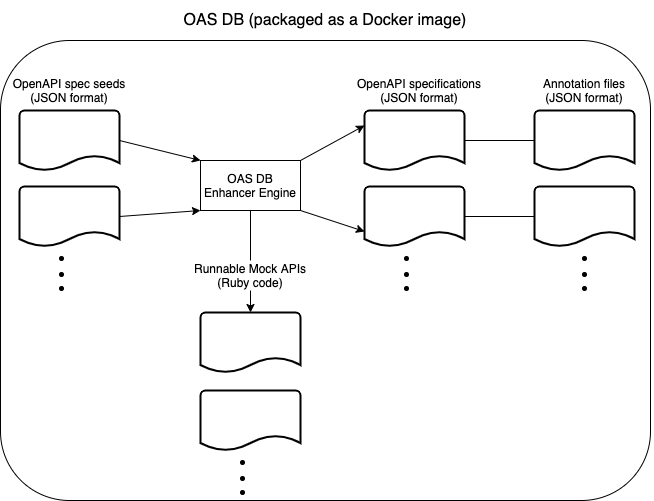

The diagram above was exported from draw.io. Its source (the exported page's mxGraphModel, read from the mxfile embedded in the PNG):
<mxGraphModel dx="1554" dy="496" grid="1" gridSize="10" guides="1" tooltips="1" connect="1" arrows="1" fold="1" page="1" pageScale="1" pageWidth="850" pageHeight="1100" math="0" shadow="0">
  <root>
    <mxCell id="0" />
    <mxCell id="1" parent="0" />
    <mxCell id="vK-s_4tG4zBal-yg_PzU-23" value="" style="endArrow=classic;html=1;exitX=0.5;exitY=1;exitDx=0;exitDy=0;entryX=0.5;entryY=0;entryDx=0;entryDy=0;entryPerimeter=0;" edge="1" parent="1" source="vK-s_4tG4zBal-yg_PzU-7" target="vK-s_4tG4zBal-yg_PzU-17">
      <mxGeometry width="50" height="50" relative="1" as="geometry">
        <mxPoint x="200" y="420" as="sourcePoint" />
        <mxPoint x="250" y="370" as="targetPoint" />
      </mxGeometry>
    </mxCell>
    <mxCell id="it4A1MvoI0Vsos8ydDxQ-1" value="" style="strokeWidth=2;html=1;shape=mxgraph.flowchart.document2;whiteSpace=wrap;size=0.25;flipH=0;" parent="1" vertex="1">
      <mxGeometry x="484" y="130" width="100" height="60" as="geometry" />
    </mxCell>
    <mxCell id="it4A1MvoI0Vsos8ydDxQ-2" value="" style="strokeWidth=2;html=1;shape=mxgraph.flowchart.document2;whiteSpace=wrap;size=0.25;" parent="1" vertex="1">
      <mxGeometry x="484" y="206" width="100" height="60" as="geometry" />
    </mxCell>
    <mxCell id="it4A1MvoI0Vsos8ydDxQ-3" value="" style="strokeWidth=2;html=1;shape=mxgraph.flowchart.document2;whiteSpace=wrap;size=0.25;" parent="1" vertex="1">
      <mxGeometry x="654" y="130" width="100" height="60" as="geometry" />
    </mxCell>
    <mxCell id="it4A1MvoI0Vsos8ydDxQ-4" value="" style="strokeWidth=2;html=1;shape=mxgraph.flowchart.document2;whiteSpace=wrap;size=0.25;" parent="1" vertex="1">
      <mxGeometry x="654" y="206" width="100" height="60" as="geometry" />
    </mxCell>
    <mxCell id="it4A1MvoI0Vsos8ydDxQ-6" value="" style="endArrow=none;html=1;exitX=1;exitY=0.5;exitDx=0;exitDy=0;exitPerimeter=0;" parent="1" source="it4A1MvoI0Vsos8ydDxQ-1" edge="1">
      <mxGeometry width="50" height="50" relative="1" as="geometry">
        <mxPoint x="604" y="218" as="sourcePoint" />
        <mxPoint x="654" y="160" as="targetPoint" />
      </mxGeometry>
    </mxCell>
    <mxCell id="it4A1MvoI0Vsos8ydDxQ-7" value="" style="endArrow=none;html=1;exitX=1;exitY=0.5;exitDx=0;exitDy=0;exitPerimeter=0;entryX=0;entryY=0.5;entryDx=0;entryDy=0;entryPerimeter=0;" parent="1" edge="1" target="it4A1MvoI0Vsos8ydDxQ-4" source="it4A1MvoI0Vsos8ydDxQ-2">
      <mxGeometry width="50" height="50" relative="1" as="geometry">
        <mxPoint x="584" y="257.5" as="sourcePoint" />
        <mxPoint x="654" y="257.5" as="targetPoint" />
      </mxGeometry>
    </mxCell>
    <mxCell id="it4A1MvoI0Vsos8ydDxQ-8" value="" style="ellipse;whiteSpace=wrap;html=1;aspect=fixed;fillColor=#000000;" parent="1" vertex="1">
      <mxGeometry x="524" y="276" width="4" height="4" as="geometry" />
    </mxCell>
    <mxCell id="it4A1MvoI0Vsos8ydDxQ-15" value="" style="ellipse;whiteSpace=wrap;html=1;aspect=fixed;fillColor=#000000;" parent="1" vertex="1">
      <mxGeometry x="524" y="292" width="4" height="4" as="geometry" />
    </mxCell>
    <mxCell id="it4A1MvoI0Vsos8ydDxQ-16" value="" style="ellipse;whiteSpace=wrap;html=1;aspect=fixed;fillColor=#000000;" parent="1" vertex="1">
      <mxGeometry x="524" y="306" width="4" height="4" as="geometry" />
    </mxCell>
    <mxCell id="it4A1MvoI0Vsos8ydDxQ-17" value="" style="ellipse;whiteSpace=wrap;html=1;aspect=fixed;fillColor=#000000;" parent="1" vertex="1">
      <mxGeometry x="702" y="276" width="4" height="4" as="geometry" />
    </mxCell>
    <mxCell id="it4A1MvoI0Vsos8ydDxQ-18" value="" style="ellipse;whiteSpace=wrap;html=1;aspect=fixed;fillColor=#000000;" parent="1" vertex="1">
      <mxGeometry x="702" y="292" width="4" height="4" as="geometry" />
    </mxCell>
    <mxCell id="it4A1MvoI0Vsos8ydDxQ-19" value="" style="ellipse;whiteSpace=wrap;html=1;aspect=fixed;fillColor=#000000;" parent="1" vertex="1">
      <mxGeometry x="702" y="306" width="4" height="4" as="geometry" />
    </mxCell>
    <mxCell id="it4A1MvoI0Vsos8ydDxQ-20" value="OpenAPI specifications (JSON format)" style="text;html=1;strokeColor=none;fillColor=none;align=center;verticalAlign=middle;whiteSpace=wrap;rounded=0;" parent="1" vertex="1">
      <mxGeometry x="470" y="70" width="138" height="80" as="geometry" />
    </mxCell>
    <mxCell id="it4A1MvoI0Vsos8ydDxQ-21" value="&lt;div&gt;Annotation files&lt;br&gt;(JSON format)&lt;/div&gt;" style="text;html=1;strokeColor=none;fillColor=none;align=center;verticalAlign=middle;whiteSpace=wrap;rounded=0;" parent="1" vertex="1">
      <mxGeometry x="635" y="70" width="138" height="80" as="geometry" />
    </mxCell>
    <mxCell id="vK-s_4tG4zBal-yg_PzU-1" value="" style="strokeWidth=2;html=1;shape=mxgraph.flowchart.document2;whiteSpace=wrap;size=0.25;" vertex="1" parent="1">
      <mxGeometry x="139" y="130" width="100" height="60" as="geometry" />
    </mxCell>
    <mxCell id="vK-s_4tG4zBal-yg_PzU-2" value="" style="strokeWidth=2;html=1;shape=mxgraph.flowchart.document2;whiteSpace=wrap;size=0.25;" vertex="1" parent="1">
      <mxGeometry x="139" y="206" width="100" height="60" as="geometry" />
    </mxCell>
    <mxCell id="vK-s_4tG4zBal-yg_PzU-3" value="" style="ellipse;whiteSpace=wrap;html=1;aspect=fixed;fillColor=#000000;" vertex="1" parent="1">
      <mxGeometry x="179" y="276" width="4" height="4" as="geometry" />
    </mxCell>
    <mxCell id="vK-s_4tG4zBal-yg_PzU-4" value="" style="ellipse;whiteSpace=wrap;html=1;aspect=fixed;fillColor=#000000;" vertex="1" parent="1">
      <mxGeometry x="179" y="292" width="4" height="4" as="geometry" />
    </mxCell>
    <mxCell id="vK-s_4tG4zBal-yg_PzU-5" value="" style="ellipse;whiteSpace=wrap;html=1;aspect=fixed;fillColor=#000000;" vertex="1" parent="1">
      <mxGeometry x="179" y="306" width="4" height="4" as="geometry" />
    </mxCell>
    <mxCell id="vK-s_4tG4zBal-yg_PzU-6" value="OpenAPI spec seeds (JSON format)" style="text;html=1;strokeColor=none;fillColor=none;align=center;verticalAlign=middle;whiteSpace=wrap;rounded=0;" vertex="1" parent="1">
      <mxGeometry x="120" y="70" width="138" height="80" as="geometry" />
    </mxCell>
    <mxCell id="vK-s_4tG4zBal-yg_PzU-7" value="OAS DB Enhancer Engine" style="rounded=0;whiteSpace=wrap;html=1;" vertex="1" parent="1">
      <mxGeometry x="320" y="180" width="100" height="50" as="geometry" />
    </mxCell>
    <mxCell id="vK-s_4tG4zBal-yg_PzU-10" value="" style="endArrow=classic;html=1;exitX=1;exitY=0.5;exitDx=0;exitDy=0;exitPerimeter=0;entryX=0;entryY=0;entryDx=0;entryDy=0;" edge="1" parent="1" source="vK-s_4tG4zBal-yg_PzU-1" target="vK-s_4tG4zBal-yg_PzU-7">
      <mxGeometry width="50" height="50" relative="1" as="geometry">
        <mxPoint x="290" y="320" as="sourcePoint" />
        <mxPoint x="340" y="270" as="targetPoint" />
      </mxGeometry>
    </mxCell>
    <mxCell id="vK-s_4tG4zBal-yg_PzU-11" value="" style="endArrow=classic;html=1;exitX=1;exitY=0.5;exitDx=0;exitDy=0;exitPerimeter=0;entryX=0;entryY=1;entryDx=0;entryDy=0;" edge="1" parent="1" source="vK-s_4tG4zBal-yg_PzU-2" target="vK-s_4tG4zBal-yg_PzU-7">
      <mxGeometry width="50" height="50" relative="1" as="geometry">
        <mxPoint x="350" y="370" as="sourcePoint" />
        <mxPoint x="400" y="320" as="targetPoint" />
      </mxGeometry>
    </mxCell>
    <mxCell id="vK-s_4tG4zBal-yg_PzU-12" value="" style="endArrow=classic;html=1;exitX=1;exitY=0;exitDx=0;exitDy=0;entryX=0;entryY=0.25;entryDx=0;entryDy=0;entryPerimeter=0;" edge="1" parent="1" source="vK-s_4tG4zBal-yg_PzU-7" target="it4A1MvoI0Vsos8ydDxQ-1">
      <mxGeometry width="50" height="50" relative="1" as="geometry">
        <mxPoint x="430" y="193" as="sourcePoint" />
        <mxPoint x="460" y="160" as="targetPoint" />
      </mxGeometry>
    </mxCell>
    <mxCell id="vK-s_4tG4zBal-yg_PzU-13" value="" style="endArrow=classic;html=1;exitX=1;exitY=1;exitDx=0;exitDy=0;entryX=0;entryY=0.75;entryDx=0;entryDy=0;entryPerimeter=0;" edge="1" parent="1" source="vK-s_4tG4zBal-yg_PzU-7" target="it4A1MvoI0Vsos8ydDxQ-2">
      <mxGeometry width="50" height="50" relative="1" as="geometry">
        <mxPoint x="410" y="288" as="sourcePoint" />
        <mxPoint x="474" y="261" as="targetPoint" />
      </mxGeometry>
    </mxCell>
    <mxCell id="vK-s_4tG4zBal-yg_PzU-17" value="" style="strokeWidth=2;html=1;shape=mxgraph.flowchart.document2;whiteSpace=wrap;size=0.25;" vertex="1" parent="1">
      <mxGeometry x="320" y="332" width="100" height="60" as="geometry" />
    </mxCell>
    <mxCell id="vK-s_4tG4zBal-yg_PzU-18" value="" style="strokeWidth=2;html=1;shape=mxgraph.flowchart.document2;whiteSpace=wrap;size=0.25;" vertex="1" parent="1">
      <mxGeometry x="320" y="410" width="100" height="60" as="geometry" />
    </mxCell>
    <mxCell id="vK-s_4tG4zBal-yg_PzU-19" value="" style="ellipse;whiteSpace=wrap;html=1;aspect=fixed;fillColor=#000000;" vertex="1" parent="1">
      <mxGeometry x="360" y="480" width="4" height="4" as="geometry" />
    </mxCell>
    <mxCell id="vK-s_4tG4zBal-yg_PzU-20" value="" style="ellipse;whiteSpace=wrap;html=1;aspect=fixed;fillColor=#000000;" vertex="1" parent="1">
      <mxGeometry x="360" y="496" width="4" height="4" as="geometry" />
    </mxCell>
    <mxCell id="vK-s_4tG4zBal-yg_PzU-21" value="" style="ellipse;whiteSpace=wrap;html=1;aspect=fixed;fillColor=#000000;" vertex="1" parent="1">
      <mxGeometry x="360" y="510" width="4" height="4" as="geometry" />
    </mxCell>
    <mxCell id="vK-s_4tG4zBal-yg_PzU-22" value="Runnable Mock APIs&lt;br&gt;(Ruby code)" style="text;html=1;strokeColor=none;align=center;verticalAlign=middle;whiteSpace=wrap;rounded=0;fillColor=#ffffff;" vertex="1" parent="1">
      <mxGeometry x="301" y="280" width="138" height="30" as="geometry" />
    </mxCell>
    <mxCell id="vK-s_4tG4zBal-yg_PzU-24" value="" style="rounded=1;whiteSpace=wrap;html=1;fillColor=none;" vertex="1" parent="1">
      <mxGeometry x="120" y="60" width="650" height="460" as="geometry" />
    </mxCell>
    <mxCell id="vK-s_4tG4zBal-yg_PzU-25" value="&lt;font style=&quot;font-size: 16px&quot;&gt;OAS DB (packaged as a Docker image)&lt;br&gt;&lt;/font&gt;" style="text;html=1;strokeColor=none;fillColor=none;align=center;verticalAlign=middle;whiteSpace=wrap;rounded=0;" vertex="1" parent="1">
      <mxGeometry x="120" y="20" width="650" height="40" as="geometry" />
    </mxCell>
  </root>
</mxGraphModel>